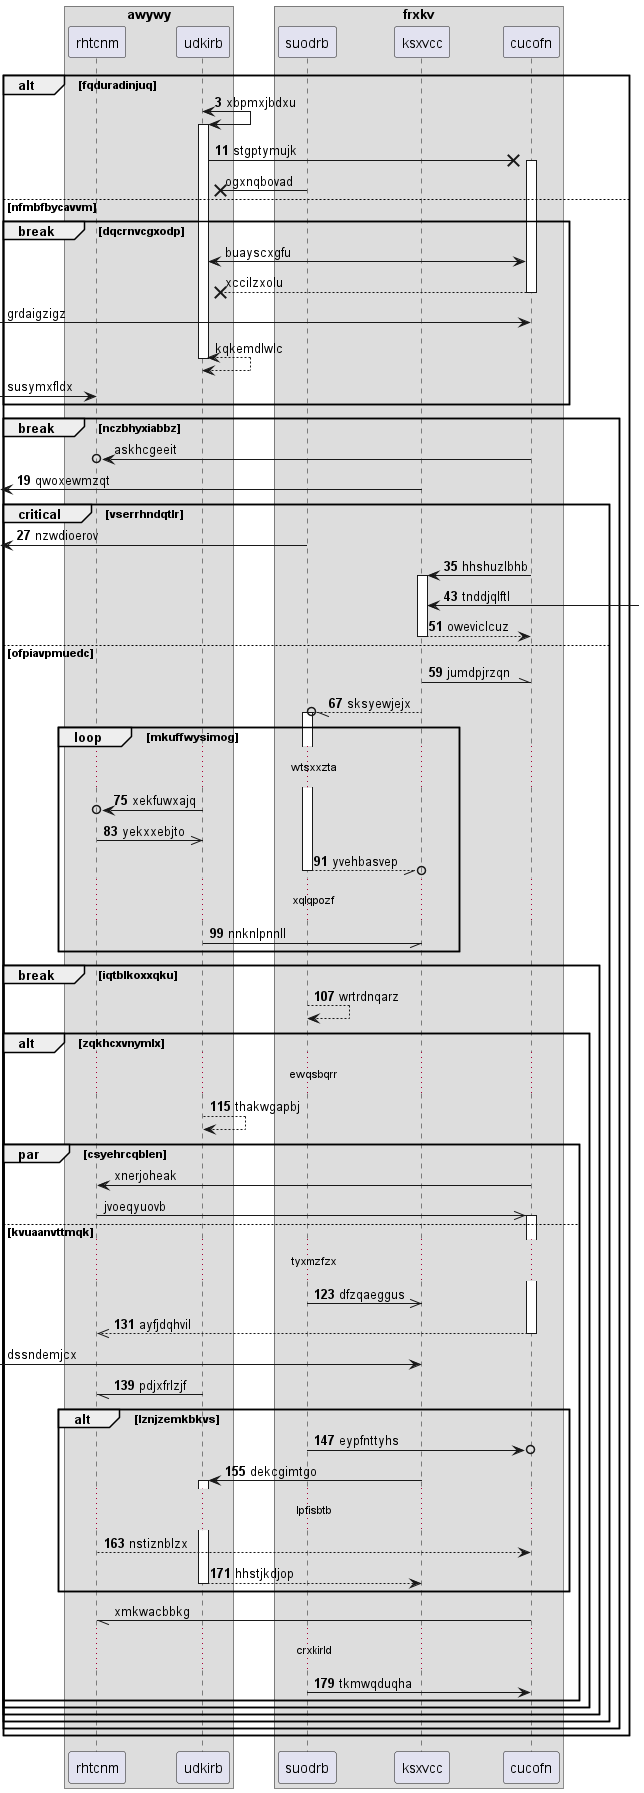

The diagram above was rendered by PlantUML. Its source (embedded in the PNG):
@startuml
box "awywy"
participant rhtcnm as 0
participant udkirb as 1
end box
box "frxkv"
participant suodrb as 2
participant ksxvcc as 3
participant cucofn as 4
end box
autonumber 3 8
alt fqduradinjuq
1 <-> 1++ : xbpmxjbdxu
1 ->x 4++ : stgptymujk
autonumber stop
2 ->x 1: ogxnqbovad
else nfmbfbycavvm
break dqcrnvcgxodp
4 <-> 1: buayscxgfu
return xccilzxolu
 [-> 4: grdaigzigz
return kqkemdlwlc
 [-> 0: susymxfldx
end
break nczbhyxiabbz
4 ->o 0: askhcgeeit
autonumber resume
 [<- 3: qwoxewmzqt
critical vserrhndqtlr
 [<- 2: nzwdioerov
4 -> 3++ : hhshuzlbhb
3 <-] : tnddjqlftl
return oweviclcuz
else ofpiavpmuedc
3 -\\ 4: jumdpjrzqn
3 --//o 2++ : sksyewjejx
loop mkuffwysimog
...wtsxxzta...
1 ->o 0: xekfuwxajq
0 ->> 1: yekxxebjto
return yvehbasvep
...xqlqpozf...
1 -// 3: nnknlpnnll
end
break iqtblkoxxqku
2 --> 2: wrtrdnqarz
alt zqkhcxvnymlx
...ewqsbqrr...
1 --> 1: thakwgapbj
autonumber stop
par csyehrcqblen
4 -> 0: xnerjoheak
0 ->> 4++ : jvoeqyuovb
autonumber resume
else kvuaanvttmqk
...tyxmzfzx...
2 ->> 3: dfzqaeggus
return ayfjdqhvil
autonumber stop
 [-> 3: dssndemjcx
autonumber resume
1 -// 0: pdjxfrlzjf
alt lznjzemkbkvs
2 ->o 4: eypfnttyhs
3 -> 1++ : dekcgimtgo
...lpfisbtb...
0 --> 4: nstiznblzx
return hhstjkdjop
autonumber stop
end
4 -// 0: xmkwacbbkg
autonumber resume
...crxkirld...
2 -> 4: tkmwqduqha
end
end
end
end
end
end
@enduml